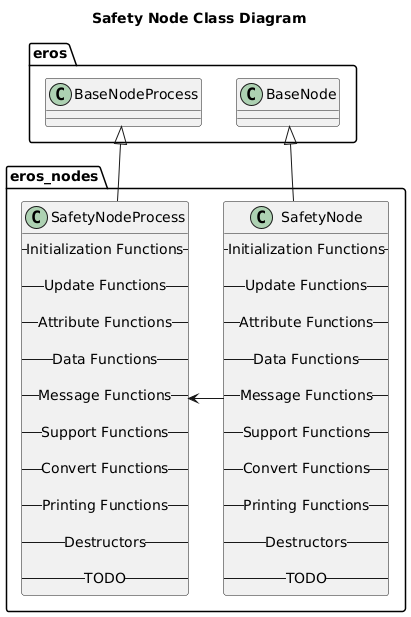

The diagram above was rendered by PlantUML. Its source (embedded in the PNG):
@startuml
title Safety Node Class Diagram
package eros {
    class BaseNode
    class BaseNodeProcess
}
namespace eros_nodes {
    class SafetyNode {
        -- Initialization Functions --

        -- Update Functions --

        -- Attribute Functions --

        -- Data Functions --

        -- Message Functions --

        -- Support Functions --

        -- Convert Functions --
        
        -- Printing Functions --

        -- Destructors --

        -- TODO --
    }
    class SafetyNodeProcess {
        -- Initialization Functions --

        -- Update Functions --

        -- Attribute Functions --

        -- Data Functions --

        -- Message Functions --

        -- Support Functions --

        -- Convert Functions --
        
        -- Printing Functions --

        -- Destructors --

        -- TODO --
    }

    BaseNode <|-- SafetyNode
    BaseNodeProcess <|-- SafetyNodeProcess
    SafetyNode -> SafetyNodeProcess 
}

@enduml